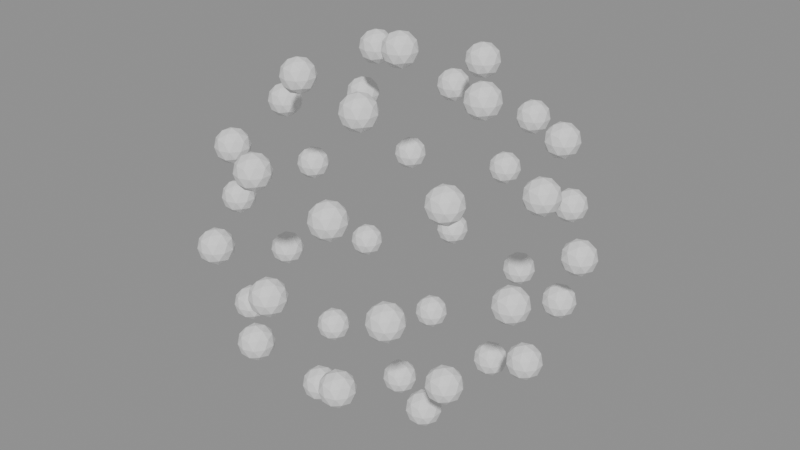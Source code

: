 # Source: GN_PointsToSpheres.blend  (saved by Blender 5.0.118; exported with 4.5.12 LTS)
import bpy
from mathutils import Matrix  # noqa: F401  (used for matrix-valued properties, if any)

bpy.ops.wm.read_factory_settings(use_empty=True)
scene = bpy.context.scene
scene.name = 'Scene'

# ---- node groups
ng_gn_pointstospheres = bpy.data.node_groups.new('GN_PointsToSpheres', 'GeometryNodeTree')
_s = ng_gn_pointstospheres.interface.new_socket(name='Geometry', in_out='OUTPUT', socket_type='NodeSocketGeometry')
_s.description = 'Spheres at each vertex (realized mesh)'
_s = ng_gn_pointstospheres.interface.new_socket(name='Geometry', in_out='INPUT', socket_type='NodeSocketGeometry')
_s.description = 'Mesh whose vertices become spheres'
_s = ng_gn_pointstospheres.interface.new_socket(name='Selection', in_out='INPUT', socket_type='NodeSocketBool')
_s.default_value = True
_s.description = 'Limit to selected vertices'
_s = ng_gn_pointstospheres.interface.new_socket(name='Radius', in_out='INPUT', socket_type='NodeSocketFloat')
_s.subtype = 'DISTANCE'
_s.default_value = 0.1
_s.min_value = 0.0
_s.description = 'Radius of each sphere'
_s = ng_gn_pointstospheres.interface.new_socket(name='Subdivisions', in_out='INPUT', socket_type='NodeSocketInt')
_s.default_value = 2
_s.min_value = 1
_s.max_value = 5
_s.description = 'Ico-sphere subdivisions'
ng_gn_pointstospheres.is_modifier = True
_N = ng_gn_pointstospheres.nodes; _L = ng_gn_pointstospheres.links
n0 = _N.new('NodeGroupOutput'); n0.name = 'Group Output'; n0.location = (1385, -890)
n1 = _N.new('GeometryNodeMeshToPoints'); n1.name = 'Mesh to Points'; n1.location = (0, -48)
n1.label = 'Vertices'
n2 = _N.new('GeometryNodeMeshIcoSphere'); n2.name = 'Ico Sphere'; n2.location = (375, -627)
n2.label = 'Sphere'
n3 = _N.new('GeometryNodeInstanceOnPoints'); n3.name = 'Instance on Points'; n3.location = (750, -1184)
n3.label = 'Place Spheres'
n4 = _N.new('GeometryNodeRealizeInstances'); n4.name = 'Realize Instances'; n4.location = (985, -1184)
n4.label = 'Realize'
n5 = _N.new('NodeFrame'); n5.name = 'Frame'; n5.location = (0, 0)
n5.label = 'Points'
n5.width = 150
n6 = _N.new('NodeFrame'); n6.name = 'Frame.001'; n6.location = (0, 0)
n6.label = 'Sphere'
n6.width = 150
n7 = _N.new('NodeFrame'); n7.name = 'Frame.002'; n7.location = (0, 0)
n7.label = 'Instance'
n7.width = 150
n8 = _N.new('NodeGroupInput'); n8.name = 'Group Input.001'; n8.location = (-300, -48)
n9 = _N.new('NodeGroupInput'); n9.name = 'Group Input.002'; n9.location = (75, -627)
n10 = _N.new('NodeReroute'); n10.name = 'Reroute'; n10.location = (1245, -1219)
n10.socket_idname = 'NodeSocketGeometry'
n11 = _N.new('NodeReroute'); n11.name = 'Reroute.001'; n11.location = (1245, -926)
n11.socket_idname = 'NodeSocketGeometry'
n12 = _N.new('NodeReroute'); n12.name = 'Reroute.002'; n12.location = (610, -83)
n12.socket_idname = 'NodeSocketGeometry'
n13 = _N.new('NodeReroute'); n13.name = 'Reroute.003'; n13.location = (610, -1219)
n13.socket_idname = 'NodeSocketGeometry'
n14 = _N.new('NodeReroute'); n14.name = 'Reroute.004'; n14.location = (584, -662)
n14.socket_idname = 'NodeSocketGeometry'
n15 = _N.new('NodeReroute'); n15.name = 'Reroute.005'; n15.location = (584, -1219)
n15.socket_idname = 'NodeSocketGeometry'
n1.parent = n5
n2.parent = n6
n3.parent = n7
n4.parent = n7
n8.parent = n5
n9.parent = n6
_L.new(n3.outputs[0], n4.inputs[0])
_L.new(n8.outputs[0], n1.inputs[0])
_L.new(n8.outputs[1], n1.inputs[1])
_L.new(n9.outputs[2], n2.inputs[0])
_L.new(n9.outputs[3], n2.inputs[1])
_L.new(n4.outputs[0], n10.inputs[0])
_L.new(n10.outputs[0], n11.inputs[0])
_L.new(n11.outputs[0], n0.inputs[0])
_L.new(n1.outputs[0], n12.inputs[0])
_L.new(n12.outputs[0], n13.inputs[0])
_L.new(n13.outputs[0], n3.inputs[0])
_L.new(n2.outputs[0], n14.inputs[0])
_L.new(n14.outputs[0], n15.inputs[0])
_L.new(n15.outputs[0], n3.inputs[2])
n0.is_active_output = True

# ---- meshes
me_icosphere = bpy.data.meshes.new('Icosphere')
me_icosphere.from_pydata([(0.0, 0.0, -1.0), (0.7236, -0.5257, -0.4472), (-0.2764, -0.8506, -0.4472), (-0.8944, 0.0, -0.4472), (-0.2764, 0.8506, -0.4472), (0.7236, 0.5257, -0.4472), (0.2764, -0.8506, 0.4472), (-0.7236, -0.5257, 0.4472), (-0.7236, 0.5257, 0.4472), (0.2764, 0.8506, 0.4472), (0.8944, 0.0, 0.4472), (0.0, 0.0, 1.0), (-0.1625, -0.5, -0.8507), (0.4253, -0.309, -0.8507), (0.2629, -0.809, -0.5257), (0.8506, 0.0, -0.5257), (0.4253, 0.309, -0.8507), (-0.5257, 0.0, -0.8507), (-0.6882, -0.5, -0.5257), (-0.1625, 0.5, -0.8507), (-0.6882, 0.5, -0.5257), (0.2629, 0.809, -0.5257), (0.9511, -0.309, 0.0), (0.9511, 0.309, 0.0), (0.0, -1.0, 0.0), (0.5878, -0.809, 0.0), (-0.9511, -0.309, 0.0), (-0.5878, -0.809, 0.0), (-0.5878, 0.809, 0.0), (-0.9511, 0.309, 0.0), (0.5878, 0.809, 0.0), (0.0, 1.0, 0.0), (0.6882, -0.5, 0.5257), (-0.2629, -0.809, 0.5257), (-0.8506, 0.0, 0.5257), (-0.2629, 0.809, 0.5257), (0.6882, 0.5, 0.5257), (0.1625, -0.5, 0.8507), (0.5257, 0.0, 0.8507), (-0.4253, -0.309, 0.8507), (-0.4253, 0.309, 0.8507), (0.1625, 0.5, 0.8507)], [], [(0, 13, 12), (1, 13, 15), (0, 12, 17), (0, 17, 19), (0, 19, 16), (1, 15, 22), (2, 14, 24), (3, 18, 26), (4, 20, 28), (5, 21, 30), (1, 22, 25), (2, 24, 27), (3, 26, 29), (4, 28, 31), (5, 30, 23), (6, 32, 37), (7, 33, 39), (8, 34, 40), (9, 35, 41), (10, 36, 38), (38, 41, 11), (38, 36, 41), (36, 9, 41), (41, 40, 11), (41, 35, 40), (35, 8, 40), (40, 39, 11), (40, 34, 39), (34, 7, 39), (39, 37, 11), (39, 33, 37), (33, 6, 37), (37, 38, 11), (37, 32, 38), (32, 10, 38), (23, 36, 10), (23, 30, 36), (30, 9, 36), (31, 35, 9), (31, 28, 35), (28, 8, 35), (29, 34, 8), (29, 26, 34), (26, 7, 34), (27, 33, 7), (27, 24, 33), (24, 6, 33), (25, 32, 6), (25, 22, 32), (22, 10, 32), (30, 31, 9), (30, 21, 31), (21, 4, 31), (28, 29, 8), (28, 20, 29), (20, 3, 29), (26, 27, 7), (26, 18, 27), (18, 2, 27), (24, 25, 6), (24, 14, 25), (14, 1, 25), (22, 23, 10), (22, 15, 23), (15, 5, 23), (16, 21, 5), (16, 19, 21), (19, 4, 21), (19, 20, 4), (19, 17, 20), (17, 3, 20), (17, 18, 3), (17, 12, 18), (12, 2, 18), (15, 16, 5), (15, 13, 16), (13, 0, 16), (12, 14, 2), (12, 13, 14), (13, 1, 14)])
_uv = me_icosphere.uv_layers.new(name='UVMap')
_uv.uv.foreach_set('vector', [0.1818, 0.0, 0.2273, 0.07873, 0.1364, 0.07873, 0.2727, 0.1575, 0.3182, 0.07873, 0.3636, 0.1575, 0.9091, 0.0, 0.9545, 0.07873, 0.8636, 0.07873, 0.7273, 0.0, 0.7727, 0.07873, 0.6818, 0.07873, 0.5455, 0.0, 0.5909, 0.07873, 0.5, 0.07873, 0.2727, 0.1575, 0.3636, 0.1575, 0.3182, 0.2362, 0.09091, 0.1575, 0.1818, 0.1575, 0.1364, 0.2362, 0.8182, 0.1575, 0.9091, 0.1575, 0.8636, 0.2362, 0.6364, 0.1575, 0.7273, 0.1575, 0.6818, 0.2362, 0.4545, 0.1575, 0.5455, 0.1575, 0.5, 0.2362, 0.2727, 0.1575, 0.3182, 0.2362, 0.2273, 0.2362, 0.09091, 0.1575, 0.1364, 0.2362, 0.04546, 0.2362, 0.8182, 0.1575, 0.8636, 0.2362, 0.7727, 0.2362, 0.6364, 0.1575, 0.6818, 0.2362, 0.5909, 0.2362, 0.4545, 0.1575, 0.5, 0.2362, 0.4091, 0.2362, 0.1818, 0.3149, 0.2727, 0.3149, 0.2273, 0.3937, 0.0, 0.3149, 0.09091, 0.3149, 0.04546, 0.3937, 0.7273, 0.3149, 0.8182, 0.3149, 0.7727, 0.3937, 0.5455, 0.3149, 0.6364, 0.3149, 0.5909, 0.3937, 0.3636, 0.3149, 0.4545, 0.3149, 0.4091, 0.3937, 0.4091, 0.3937, 0.5, 0.3937, 0.4545, 0.4724, 0.4091, 0.3937, 0.4545, 0.3149, 0.5, 0.3937, 0.4545, 0.3149, 0.5455, 0.3149, 0.5, 0.3937, 0.5909, 0.3937, 0.6818, 0.3937, 0.6364, 0.4724, 0.5909, 0.3937, 0.6364, 0.3149, 0.6818, 0.3937, 0.6364, 0.3149, 0.7273, 0.3149, 0.6818, 0.3937, 0.7727, 0.3937, 0.8636, 0.3937, 0.8182, 0.4724, 0.7727, 0.3937, 0.8182, 0.3149, 0.8636, 0.3937, 0.8182, 0.3149, 0.9091, 0.3149, 0.8636, 0.3937, 0.04546, 0.3937, 0.1364, 0.3937, 0.09091, 0.4724, 0.04546, 0.3937, 0.09091, 0.3149, 0.1364, 0.3937, 0.09091, 0.3149, 0.1818, 0.3149, 0.1364, 0.3937, 0.2273, 0.3937, 0.3182, 0.3937, 0.2727, 0.4724, 0.2273, 0.3937, 0.2727, 0.3149, 0.3182, 0.3937, 0.2727, 0.3149, 0.3636, 0.3149, 0.3182, 0.3937, 0.4091, 0.2362, 0.4545, 0.3149, 0.3636, 0.3149, 0.4091, 0.2362, 0.5, 0.2362, 0.4545, 0.3149, 0.5, 0.2362, 0.5455, 0.3149, 0.4545, 0.3149, 0.5909, 0.2362, 0.6364, 0.3149, 0.5455, 0.3149, 0.5909, 0.2362, 0.6818, 0.2362, 0.6364, 0.3149, 0.6818, 0.2362, 0.7273, 0.3149, 0.6364, 0.3149, 0.7727, 0.2362, 0.8182, 0.3149, 0.7273, 0.3149, 0.7727, 0.2362, 0.8636, 0.2362, 0.8182, 0.3149, 0.8636, 0.2362, 0.9091, 0.3149, 0.8182, 0.3149, 0.04546, 0.2362, 0.09091, 0.3149, 0.0, 0.3149, 0.04546, 0.2362, 0.1364, 0.2362, 0.09091, 0.3149, 0.1364, 0.2362, 0.1818, 0.3149, 0.09091, 0.3149, 0.2273, 0.2362, 0.2727, 0.3149, 0.1818, 0.3149, 0.2273, 0.2362, 0.3182, 0.2362, 0.2727, 0.3149, 0.3182, 0.2362, 0.3636, 0.3149, 0.2727, 0.3149, 0.5, 0.2362, 0.5909, 0.2362, 0.5455, 0.3149, 0.5, 0.2362, 0.5455, 0.1575, 0.5909, 0.2362, 0.5455, 0.1575, 0.6364, 0.1575, 0.5909, 0.2362, 0.6818, 0.2362, 0.7727, 0.2362, 0.7273, 0.3149, 0.6818, 0.2362, 0.7273, 0.1575, 0.7727, 0.2362, 0.7273, 0.1575, 0.8182, 0.1575, 0.7727, 0.2362, 0.8636, 0.2362, 0.9545, 0.2362, 0.9091, 0.3149, 0.8636, 0.2362, 0.9091, 0.1575, 0.9545, 0.2362, 0.9091, 0.1575, 1.0, 0.1575, 0.9545, 0.2362, 0.1364, 0.2362, 0.2273, 0.2362, 0.1818, 0.3149, 0.1364, 0.2362, 0.1818, 0.1575, 0.2273, 0.2362, 0.1818, 0.1575, 0.2727, 0.1575, 0.2273, 0.2362, 0.3182, 0.2362, 0.4091, 0.2362, 0.3636, 0.3149, 0.3182, 0.2362, 0.3636, 0.1575, 0.4091, 0.2362, 0.3636, 0.1575, 0.4545, 0.1575, 0.4091, 0.2362, 0.5, 0.07873, 0.5455, 0.1575, 0.4545, 0.1575, 0.5, 0.07873, 0.5909, 0.07873, 0.5455, 0.1575, 0.5909, 0.07873, 0.6364, 0.1575, 0.5455, 0.1575, 0.6818, 0.07873, 0.7273, 0.1575, 0.6364, 0.1575, 0.6818, 0.07873, 0.7727, 0.07873, 0.7273, 0.1575, 0.7727, 0.07873, 0.8182, 0.1575, 0.7273, 0.1575, 0.8636, 0.07873, 0.9091, 0.1575, 0.8182, 0.1575, 0.8636, 0.07873, 0.9545, 0.07873, 0.9091, 0.1575, 0.9545, 0.07873, 1.0, 0.1575, 0.9091, 0.1575, 0.3636, 0.1575, 0.4091, 0.07873, 0.4545, 0.1575, 0.3636, 0.1575, 0.3182, 0.07873, 0.4091, 0.07873, 0.3182, 0.07873, 0.3636, 0.0, 0.4091, 0.07873, 0.1364, 0.07873, 0.1818, 0.1575, 0.09091, 0.1575, 0.1364, 0.07873, 0.2273, 0.07873, 0.1818, 0.1575, 0.2273, 0.07873, 0.2727, 0.1575, 0.1818, 0.1575])
me_icosphere.update()

# ---- objects
ob_icosphere = bpy.data.objects.new('Icosphere', me_icosphere)

# ---- transforms, parenting, visibility, modifiers, constraints
ob_icosphere.location = (0.0, 0.0, 0.0)
_m = ob_icosphere.modifiers.new('GN_PointsToSpheres', 'NODES')
_m.node_group = ng_gn_pointstospheres

# ---- collection membership
scene.collection.objects.link(ob_icosphere)

# ---- scene / render settings (as saved in the file)
scene.frame_start = 1; scene.frame_end = 250; scene.frame_set(1)
scene.render.engine = 'BLENDER_EEVEE_NEXT'
scene.render.bake_bias = 0.0
scene.render.bake_samples = 0
scene.cycles.sampling_pattern = 'TABULATED_SOBOL'
scene.eevee.use_volume_custom_range = False
bpy.context.view_layer.update()

# ---- added for rendering (the .blend has no active camera and no usable light): camera, sun + grey world if the file has none
cam_auto = bpy.data.cameras.new('AutoCamera')
cam_auto.lens = 50.0
cam_auto.sensor_width = 36.0
cam_auto.clip_end = 1000.0
ob_auto_camera = bpy.data.objects.new('AutoCamera', cam_auto)
scene.collection.objects.link(ob_auto_camera)
ob_auto_camera.location = (3.46902, -4.16282, 2.77521)
ob_auto_camera.rotation_euler = (1.09748, -7.21219e-08, 0.694738)
scene.camera = ob_auto_camera
light_auto_sun = bpy.data.lights.new('AutoSun', 'SUN')
light_auto_sun.energy = 3.0
light_auto_sun.angle = 0.0523599
ob_auto_sun = bpy.data.objects.new('AutoSun', light_auto_sun)
scene.collection.objects.link(ob_auto_sun)
ob_auto_sun.rotation_euler = (0.872665, 0.174533, 0.523599)
if scene.world is None:
    world_auto = bpy.data.worlds.new('AutoWorld')
    world_auto.color = (0.3, 0.3, 0.3)
    scene.world = world_auto
bpy.context.view_layer.update()
